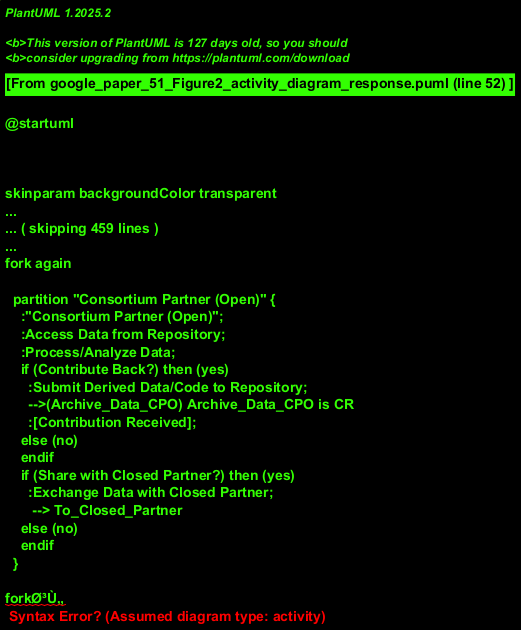

The diagram above was rendered by PlantUML. Its source (embedded in the PNG):
@startuml
!theme sketchy-outline

title Activity Diagram: Cyclus Repository Interaction Flow

start

partition "Open Source Contribution" {
  :"Open Source Contributor";
  :Develop Code/Data;
  :Submit to Cyclus Repository;
  note right: Assumed contribution process.
}
--> [Contribution Received]

partition "Cyclus Repository Management" {
  note left: Main data hub.
  :"Cyclus Repository";
  :Store and Manage Contribution;
  :Make Data Available;
}
--> [Data Ready for Use]

fork

  partition "User with Proprietary Data" {
    :"User with Proprietary Data";
    :Request/Access Data from Repository;
    :Utilize Data with Own Proprietary Info;
    note right: Assumed unidirectional data consumption.
  }

fork again

  partition "Consortium Partner (Open)" {
    :"Consortium Partner (Open)";
    :Access Data from Repository;
    :Process/Analyze Data;
    if (Contribute Back?) then (yes)
      :Submit Derived Data/Code to Repository;
      -->(Archive_Data_CPO) Archive_Data_CPO is CR
      :[Contribution Received];
    else (no)
    endif
    if (Share with Closed Partner?) then (yes)
      :Exchange Data with Closed Partner;
       --> To_Closed_Partner
    else (no)
    endif
  }

forkØ³Ù„
partition "Consortium Partner (Closed)" {
    :"Consortium Partner (Closed)";
    :Access Data from Repository;
    note left: Assumed unidirectional data consumption from repository.
    :Process Data Internally;
     <- From_Open_Partner
    if (Data received from Open Partner?) then (yes)
      :Integrate Shared Data;
    else (no)
    endif
  }

end fork

stop
@enduml